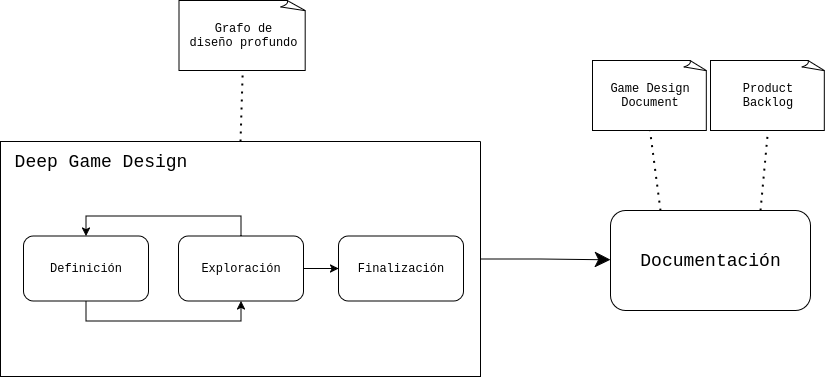

The diagram above was exported from draw.io. Its source (the exported page's mxGraphModel, read from the mxfile embedded in the PNG):
<mxGraphModel dx="1042" dy="587" grid="1" gridSize="10" guides="1" tooltips="1" connect="1" arrows="1" fold="1" page="1" pageScale="1" pageWidth="827" pageHeight="1169" math="0" shadow="0">
  <root>
    <mxCell id="0" />
    <mxCell id="1" parent="0" />
    <mxCell id="aKBozoQi_cI93PeZ2wti-47" style="edgeStyle=orthogonalEdgeStyle;rounded=0;orthogonalLoop=1;jettySize=auto;html=1;exitX=1;exitY=0.5;exitDx=0;exitDy=0;entryX=0;entryY=0.5;entryDx=0;entryDy=0;fontFamily=Courier New;endSize=13;" edge="1" parent="1" source="aKBozoQi_cI93PeZ2wti-53">
      <mxGeometry relative="1" as="geometry">
        <mxPoint x="1310" y="1079.29" as="sourcePoint" />
        <mxPoint x="1360" y="1079.29" as="targetPoint" />
      </mxGeometry>
    </mxCell>
    <mxCell id="aKBozoQi_cI93PeZ2wti-48" value="&lt;div&gt;&lt;font style=&quot;font-size: 18px;&quot;&gt;Documentación&lt;/font&gt;&lt;/div&gt;" style="rounded=1;whiteSpace=wrap;html=1;fontFamily=Courier New;" vertex="1" parent="1">
      <mxGeometry x="1360" y="1030" width="200" height="100" as="geometry" />
    </mxCell>
    <mxCell id="aKBozoQi_cI93PeZ2wti-49" value="" style="endArrow=none;dashed=1;html=1;dashPattern=1 3;strokeWidth=2;rounded=0;entryX=0.5;entryY=1;entryDx=0;entryDy=0;exitX=0.5;exitY=0;exitDx=0;exitDy=0;entryPerimeter=0;fontFamily=Courier New;" edge="1" parent="1" source="aKBozoQi_cI93PeZ2wti-53" target="aKBozoQi_cI93PeZ2wti-50">
      <mxGeometry width="50" height="50" relative="1" as="geometry">
        <mxPoint x="1037.5" y="880" as="sourcePoint" />
        <mxPoint x="1037.5" y="810" as="targetPoint" />
      </mxGeometry>
    </mxCell>
    <mxCell id="aKBozoQi_cI93PeZ2wti-50" value="&lt;div&gt;Grafo de&lt;/div&gt;&lt;div&gt;diseño profundo&lt;/div&gt;" style="whiteSpace=wrap;html=1;shape=mxgraph.basic.document;fontFamily=Courier New;" vertex="1" parent="1">
      <mxGeometry x="928.5" y="820" width="127.5" height="70" as="geometry" />
    </mxCell>
    <mxCell id="aKBozoQi_cI93PeZ2wti-51" value="&lt;div&gt;Game Design&lt;/div&gt;&lt;div&gt;Document&lt;/div&gt;" style="whiteSpace=wrap;html=1;shape=mxgraph.basic.document;fontFamily=Courier New;" vertex="1" parent="1">
      <mxGeometry x="1342" y="880" width="115" height="70" as="geometry" />
    </mxCell>
    <mxCell id="aKBozoQi_cI93PeZ2wti-52" value="&lt;div&gt;Product&lt;/div&gt;&lt;div&gt;Backlog&lt;/div&gt;" style="whiteSpace=wrap;html=1;shape=mxgraph.basic.document;fontFamily=Courier New;" vertex="1" parent="1">
      <mxGeometry x="1460" y="880" width="115" height="70" as="geometry" />
    </mxCell>
    <mxCell id="aKBozoQi_cI93PeZ2wti-53" value="" style="swimlane;startSize=0;fontFamily=Courier New;" vertex="1" parent="1">
      <mxGeometry x="750" y="961" width="480" height="235" as="geometry" />
    </mxCell>
    <mxCell id="aKBozoQi_cI93PeZ2wti-54" value="&lt;div&gt;Deep Game Design&lt;/div&gt;" style="text;html=1;align=center;verticalAlign=middle;resizable=0;points=[];autosize=1;strokeColor=none;fillColor=none;fontFamily=Courier New;fontSize=18;" vertex="1" parent="aKBozoQi_cI93PeZ2wti-53">
      <mxGeometry width="200" height="40" as="geometry" />
    </mxCell>
    <mxCell id="aKBozoQi_cI93PeZ2wti-55" style="edgeStyle=orthogonalEdgeStyle;rounded=0;orthogonalLoop=1;jettySize=auto;html=1;exitX=0.5;exitY=1;exitDx=0;exitDy=0;entryX=0.5;entryY=1;entryDx=0;entryDy=0;fontFamily=Courier New;" edge="1" parent="aKBozoQi_cI93PeZ2wti-53" source="aKBozoQi_cI93PeZ2wti-56" target="aKBozoQi_cI93PeZ2wti-59">
      <mxGeometry relative="1" as="geometry" />
    </mxCell>
    <mxCell id="aKBozoQi_cI93PeZ2wti-56" value="Definición" style="rounded=1;whiteSpace=wrap;html=1;fontFamily=Courier New;" vertex="1" parent="aKBozoQi_cI93PeZ2wti-53">
      <mxGeometry x="23" y="94.5" width="125" height="65" as="geometry" />
    </mxCell>
    <mxCell id="aKBozoQi_cI93PeZ2wti-57" style="edgeStyle=orthogonalEdgeStyle;rounded=0;orthogonalLoop=1;jettySize=auto;html=1;exitX=0.5;exitY=0;exitDx=0;exitDy=0;entryX=0.5;entryY=0;entryDx=0;entryDy=0;fontFamily=Courier New;" edge="1" parent="aKBozoQi_cI93PeZ2wti-53" source="aKBozoQi_cI93PeZ2wti-59" target="aKBozoQi_cI93PeZ2wti-56">
      <mxGeometry relative="1" as="geometry" />
    </mxCell>
    <mxCell id="aKBozoQi_cI93PeZ2wti-58" style="edgeStyle=orthogonalEdgeStyle;rounded=0;orthogonalLoop=1;jettySize=auto;html=1;exitX=1;exitY=0.5;exitDx=0;exitDy=0;entryX=0;entryY=0.5;entryDx=0;entryDy=0;fontFamily=Courier New;" edge="1" parent="aKBozoQi_cI93PeZ2wti-53" source="aKBozoQi_cI93PeZ2wti-59" target="aKBozoQi_cI93PeZ2wti-60">
      <mxGeometry relative="1" as="geometry" />
    </mxCell>
    <mxCell id="aKBozoQi_cI93PeZ2wti-59" value="&lt;div&gt;Exploración&lt;/div&gt;" style="rounded=1;whiteSpace=wrap;html=1;fontFamily=Courier New;" vertex="1" parent="aKBozoQi_cI93PeZ2wti-53">
      <mxGeometry x="178" y="94.5" width="125" height="65" as="geometry" />
    </mxCell>
    <mxCell id="aKBozoQi_cI93PeZ2wti-60" value="&lt;div&gt;Finalización&lt;/div&gt;" style="rounded=1;whiteSpace=wrap;html=1;fontFamily=Courier New;" vertex="1" parent="aKBozoQi_cI93PeZ2wti-53">
      <mxGeometry x="338" y="94.5" width="125" height="65" as="geometry" />
    </mxCell>
    <mxCell id="aKBozoQi_cI93PeZ2wti-61" value="" style="endArrow=none;dashed=1;html=1;dashPattern=1 3;strokeWidth=2;rounded=0;entryX=0.5;entryY=1;entryDx=0;entryDy=0;entryPerimeter=0;exitX=0.25;exitY=0;exitDx=0;exitDy=0;fontFamily=Courier New;" edge="1" parent="1" source="aKBozoQi_cI93PeZ2wti-48" target="aKBozoQi_cI93PeZ2wti-51">
      <mxGeometry width="50" height="50" relative="1" as="geometry">
        <mxPoint x="1120" y="1050" as="sourcePoint" />
        <mxPoint x="1170" y="1000" as="targetPoint" />
      </mxGeometry>
    </mxCell>
    <mxCell id="aKBozoQi_cI93PeZ2wti-62" value="" style="endArrow=none;dashed=1;html=1;dashPattern=1 3;strokeWidth=2;rounded=0;entryX=0.5;entryY=1;entryDx=0;entryDy=0;entryPerimeter=0;exitX=0.75;exitY=0;exitDx=0;exitDy=0;fontFamily=Courier New;" edge="1" parent="1" source="aKBozoQi_cI93PeZ2wti-48" target="aKBozoQi_cI93PeZ2wti-52">
      <mxGeometry width="50" height="50" relative="1" as="geometry">
        <mxPoint x="1120" y="1050" as="sourcePoint" />
        <mxPoint x="1170" y="1000" as="targetPoint" />
      </mxGeometry>
    </mxCell>
  </root>
</mxGraphModel>